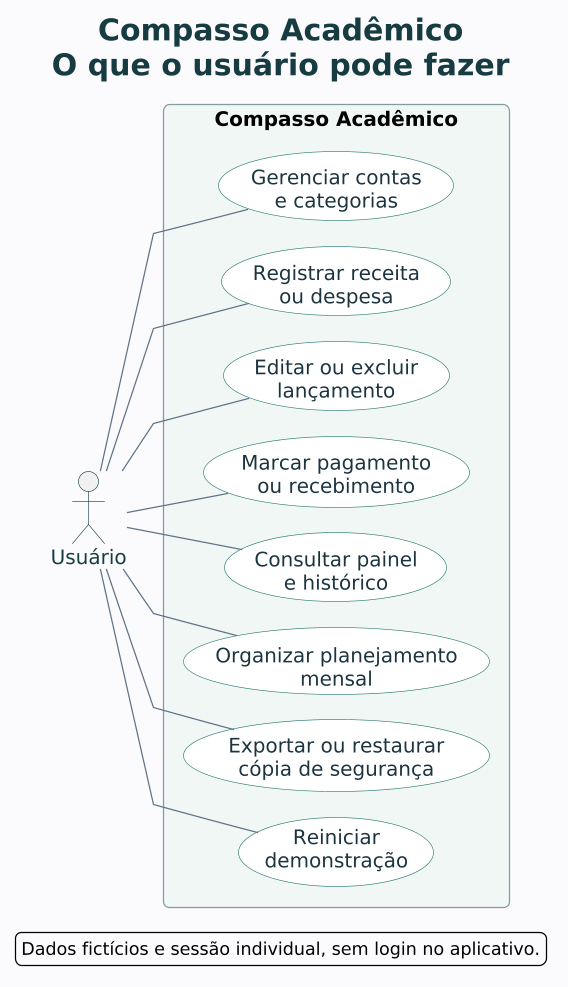

The diagram above was rendered by PlantUML. Its source (embedded in the PNG):
@startuml casos-de-uso
left to right direction
skinparam backgroundColor #FAFBFC
skinparam defaultFontName DejaVu Sans
skinparam defaultFontSize 16
skinparam shadowing false
skinparam roundcorner 10
skinparam linetype polyline
skinparam nodesep 20
skinparam ranksep 45
skinparam ArrowColor #607286
skinparam ActorBorderColor #173D43
skinparam ActorFontColor #173D43
skinparam RectangleBackgroundColor #F1F6F5
skinparam RectangleBorderColor #829B9C
skinparam UsecaseBackgroundColor #FFFFFF
skinparam UsecaseBorderColor #26786D
skinparam UsecaseFontColor #1C3440
skinparam titleFontColor #173D43
skinparam titleFontSize 24
skinparam dpi 120

title Compasso Acadêmico\nO que o usuário pode fazer

actor "Usuário" as Usuario

rectangle "Compasso Acadêmico" {
  usecase "Gerenciar contas\ne categorias" as Contas
  usecase "Registrar receita\nou despesa" as Registrar
  usecase "Editar ou excluir\nlançamento" as Editar
  usecase "Marcar pagamento\nou recebimento" as Pagar
  usecase "Consultar painel\ne histórico" as Consultar
  usecase "Organizar planejamento\nmensal" as Planejar
  usecase "Exportar ou restaurar\ncópia de segurança" as Backup
  usecase "Reiniciar\ndemonstração" as Reiniciar
}

Usuario -- Contas
Usuario -- Registrar
Usuario -- Editar
Usuario -- Pagar
Usuario -- Consultar
Usuario -- Planejar
Usuario -- Backup
Usuario -- Reiniciar

legend bottom
  Dados fictícios e sessão individual, sem login no aplicativo.
endlegend
@enduml